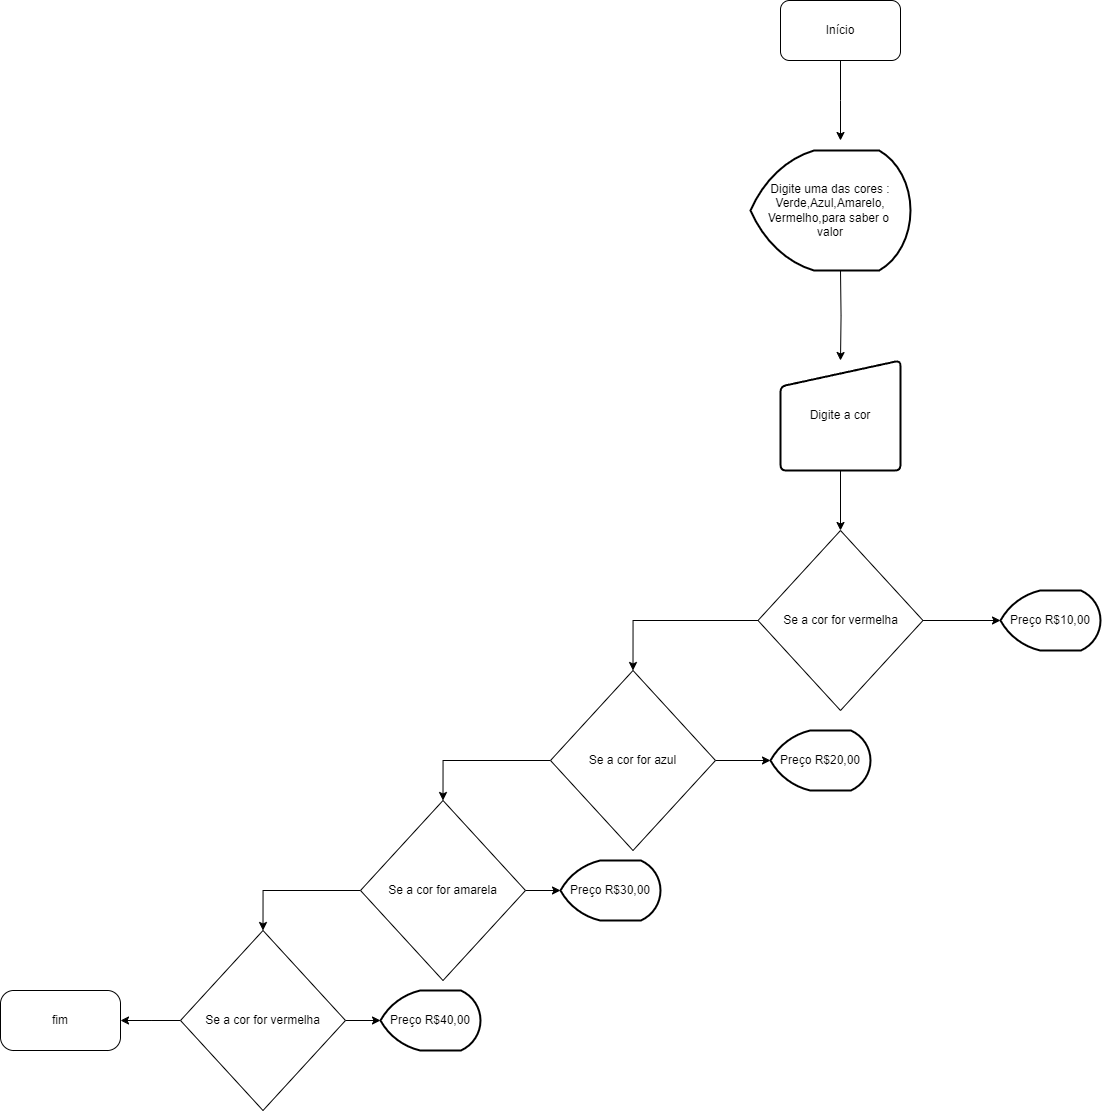

The diagram above was exported from draw.io. Its source (the exported page's mxGraphModel, read from the mxfile embedded in the PNG):
<mxGraphModel dx="2852" dy="2278" grid="1" gridSize="10" guides="1" tooltips="1" connect="1" arrows="1" fold="1" page="1" pageScale="1" pageWidth="827" pageHeight="1169" math="0" shadow="0">
  <root>
    <mxCell id="0" />
    <mxCell id="1" parent="0" />
    <mxCell id="5TOrnLOCUz5U90EXXheP-4" value="" style="edgeStyle=orthogonalEdgeStyle;rounded=0;orthogonalLoop=1;jettySize=auto;html=1;" parent="1" target="5TOrnLOCUz5U90EXXheP-2" edge="1">
      <mxGeometry relative="1" as="geometry">
        <mxPoint x="400" y="-50" as="sourcePoint" />
      </mxGeometry>
    </mxCell>
    <mxCell id="5TOrnLOCUz5U90EXXheP-35" style="edgeStyle=orthogonalEdgeStyle;rounded=0;orthogonalLoop=1;jettySize=auto;html=1;" parent="1" source="5TOrnLOCUz5U90EXXheP-1" edge="1">
      <mxGeometry relative="1" as="geometry">
        <mxPoint x="400" y="-180" as="targetPoint" />
      </mxGeometry>
    </mxCell>
    <mxCell id="5TOrnLOCUz5U90EXXheP-1" value="Início" style="rounded=1;whiteSpace=wrap;html=1;" parent="1" vertex="1">
      <mxGeometry x="340" y="-320" width="120" height="60" as="geometry" />
    </mxCell>
    <mxCell id="5TOrnLOCUz5U90EXXheP-15" style="edgeStyle=orthogonalEdgeStyle;rounded=0;orthogonalLoop=1;jettySize=auto;html=1;entryX=0.5;entryY=0;entryDx=0;entryDy=0;" parent="1" source="5TOrnLOCUz5U90EXXheP-2" target="5TOrnLOCUz5U90EXXheP-6" edge="1">
      <mxGeometry relative="1" as="geometry" />
    </mxCell>
    <mxCell id="5TOrnLOCUz5U90EXXheP-2" value="Digite a cor" style="html=1;strokeWidth=2;shape=manualInput;whiteSpace=wrap;rounded=1;size=26;arcSize=11;" parent="1" vertex="1">
      <mxGeometry x="340" y="40" width="120" height="110" as="geometry" />
    </mxCell>
    <mxCell id="5TOrnLOCUz5U90EXXheP-16" style="edgeStyle=orthogonalEdgeStyle;rounded=0;orthogonalLoop=1;jettySize=auto;html=1;entryX=0;entryY=0.5;entryDx=0;entryDy=0;entryPerimeter=0;" parent="1" source="5TOrnLOCUz5U90EXXheP-6" target="5TOrnLOCUz5U90EXXheP-12" edge="1">
      <mxGeometry relative="1" as="geometry" />
    </mxCell>
    <mxCell id="5TOrnLOCUz5U90EXXheP-19" style="edgeStyle=orthogonalEdgeStyle;rounded=0;orthogonalLoop=1;jettySize=auto;html=1;entryX=0.5;entryY=0;entryDx=0;entryDy=0;" parent="1" source="5TOrnLOCUz5U90EXXheP-6" target="5TOrnLOCUz5U90EXXheP-14" edge="1">
      <mxGeometry relative="1" as="geometry" />
    </mxCell>
    <mxCell id="5TOrnLOCUz5U90EXXheP-6" value="Se a cor for vermelha" style="rhombus;whiteSpace=wrap;html=1;" parent="1" vertex="1">
      <mxGeometry x="317.5" y="210" width="165" height="180" as="geometry" />
    </mxCell>
    <mxCell id="5TOrnLOCUz5U90EXXheP-12" value="Preço R$10,00" style="strokeWidth=2;html=1;shape=mxgraph.flowchart.display;whiteSpace=wrap;" parent="1" vertex="1">
      <mxGeometry x="560" y="270" width="100" height="60" as="geometry" />
    </mxCell>
    <mxCell id="5TOrnLOCUz5U90EXXheP-22" style="edgeStyle=orthogonalEdgeStyle;rounded=0;orthogonalLoop=1;jettySize=auto;html=1;entryX=0.5;entryY=0;entryDx=0;entryDy=0;" parent="1" source="5TOrnLOCUz5U90EXXheP-14" target="5TOrnLOCUz5U90EXXheP-21" edge="1">
      <mxGeometry relative="1" as="geometry" />
    </mxCell>
    <mxCell id="5TOrnLOCUz5U90EXXheP-23" style="edgeStyle=orthogonalEdgeStyle;rounded=0;orthogonalLoop=1;jettySize=auto;html=1;entryX=0;entryY=0.5;entryDx=0;entryDy=0;entryPerimeter=0;" parent="1" source="5TOrnLOCUz5U90EXXheP-14" target="5TOrnLOCUz5U90EXXheP-20" edge="1">
      <mxGeometry relative="1" as="geometry" />
    </mxCell>
    <mxCell id="5TOrnLOCUz5U90EXXheP-14" value="Se a cor for azul" style="rhombus;whiteSpace=wrap;html=1;" parent="1" vertex="1">
      <mxGeometry x="110" y="350" width="165" height="180" as="geometry" />
    </mxCell>
    <mxCell id="5TOrnLOCUz5U90EXXheP-20" value="Preço R$20,00" style="strokeWidth=2;html=1;shape=mxgraph.flowchart.display;whiteSpace=wrap;" parent="1" vertex="1">
      <mxGeometry x="330" y="410" width="100" height="60" as="geometry" />
    </mxCell>
    <mxCell id="5TOrnLOCUz5U90EXXheP-26" style="edgeStyle=orthogonalEdgeStyle;rounded=0;orthogonalLoop=1;jettySize=auto;html=1;entryX=0;entryY=0.5;entryDx=0;entryDy=0;entryPerimeter=0;" parent="1" source="5TOrnLOCUz5U90EXXheP-21" target="5TOrnLOCUz5U90EXXheP-25" edge="1">
      <mxGeometry relative="1" as="geometry" />
    </mxCell>
    <mxCell id="5TOrnLOCUz5U90EXXheP-28" style="edgeStyle=orthogonalEdgeStyle;rounded=0;orthogonalLoop=1;jettySize=auto;html=1;entryX=0.5;entryY=0;entryDx=0;entryDy=0;" parent="1" source="5TOrnLOCUz5U90EXXheP-21" target="5TOrnLOCUz5U90EXXheP-27" edge="1">
      <mxGeometry relative="1" as="geometry" />
    </mxCell>
    <mxCell id="5TOrnLOCUz5U90EXXheP-21" value="Se a cor for amarela" style="rhombus;whiteSpace=wrap;html=1;" parent="1" vertex="1">
      <mxGeometry x="-80" y="480" width="165" height="180" as="geometry" />
    </mxCell>
    <mxCell id="5TOrnLOCUz5U90EXXheP-25" value="Preço R$30,00" style="strokeWidth=2;html=1;shape=mxgraph.flowchart.display;whiteSpace=wrap;" parent="1" vertex="1">
      <mxGeometry x="120" y="540" width="100" height="60" as="geometry" />
    </mxCell>
    <mxCell id="5TOrnLOCUz5U90EXXheP-30" style="edgeStyle=orthogonalEdgeStyle;rounded=0;orthogonalLoop=1;jettySize=auto;html=1;entryX=0;entryY=0.5;entryDx=0;entryDy=0;entryPerimeter=0;" parent="1" source="5TOrnLOCUz5U90EXXheP-27" target="5TOrnLOCUz5U90EXXheP-29" edge="1">
      <mxGeometry relative="1" as="geometry" />
    </mxCell>
    <mxCell id="5TOrnLOCUz5U90EXXheP-31" style="edgeStyle=orthogonalEdgeStyle;rounded=0;orthogonalLoop=1;jettySize=auto;html=1;" parent="1" source="5TOrnLOCUz5U90EXXheP-27" edge="1">
      <mxGeometry relative="1" as="geometry">
        <mxPoint x="-320" y="700" as="targetPoint" />
      </mxGeometry>
    </mxCell>
    <mxCell id="5TOrnLOCUz5U90EXXheP-27" value="Se a cor for vermelha" style="rhombus;whiteSpace=wrap;html=1;" parent="1" vertex="1">
      <mxGeometry x="-260" y="610" width="165" height="180" as="geometry" />
    </mxCell>
    <mxCell id="5TOrnLOCUz5U90EXXheP-29" value="Preço R$40,00" style="strokeWidth=2;html=1;shape=mxgraph.flowchart.display;whiteSpace=wrap;" parent="1" vertex="1">
      <mxGeometry x="-60" y="670" width="100" height="60" as="geometry" />
    </mxCell>
    <mxCell id="5TOrnLOCUz5U90EXXheP-32" value="fim" style="rounded=1;whiteSpace=wrap;html=1;arcSize=22;" parent="1" vertex="1">
      <mxGeometry x="-440" y="670" width="120" height="60" as="geometry" />
    </mxCell>
    <mxCell id="5TOrnLOCUz5U90EXXheP-33" value="Digite uma das cores :&lt;br&gt;Verde,Azul,Amarelo,&lt;br&gt;Vermelho,para saber o&amp;nbsp;&lt;br&gt;valor" style="strokeWidth=2;html=1;shape=mxgraph.flowchart.display;whiteSpace=wrap;" parent="1" vertex="1">
      <mxGeometry x="310" y="-170" width="160" height="120" as="geometry" />
    </mxCell>
  </root>
</mxGraphModel>